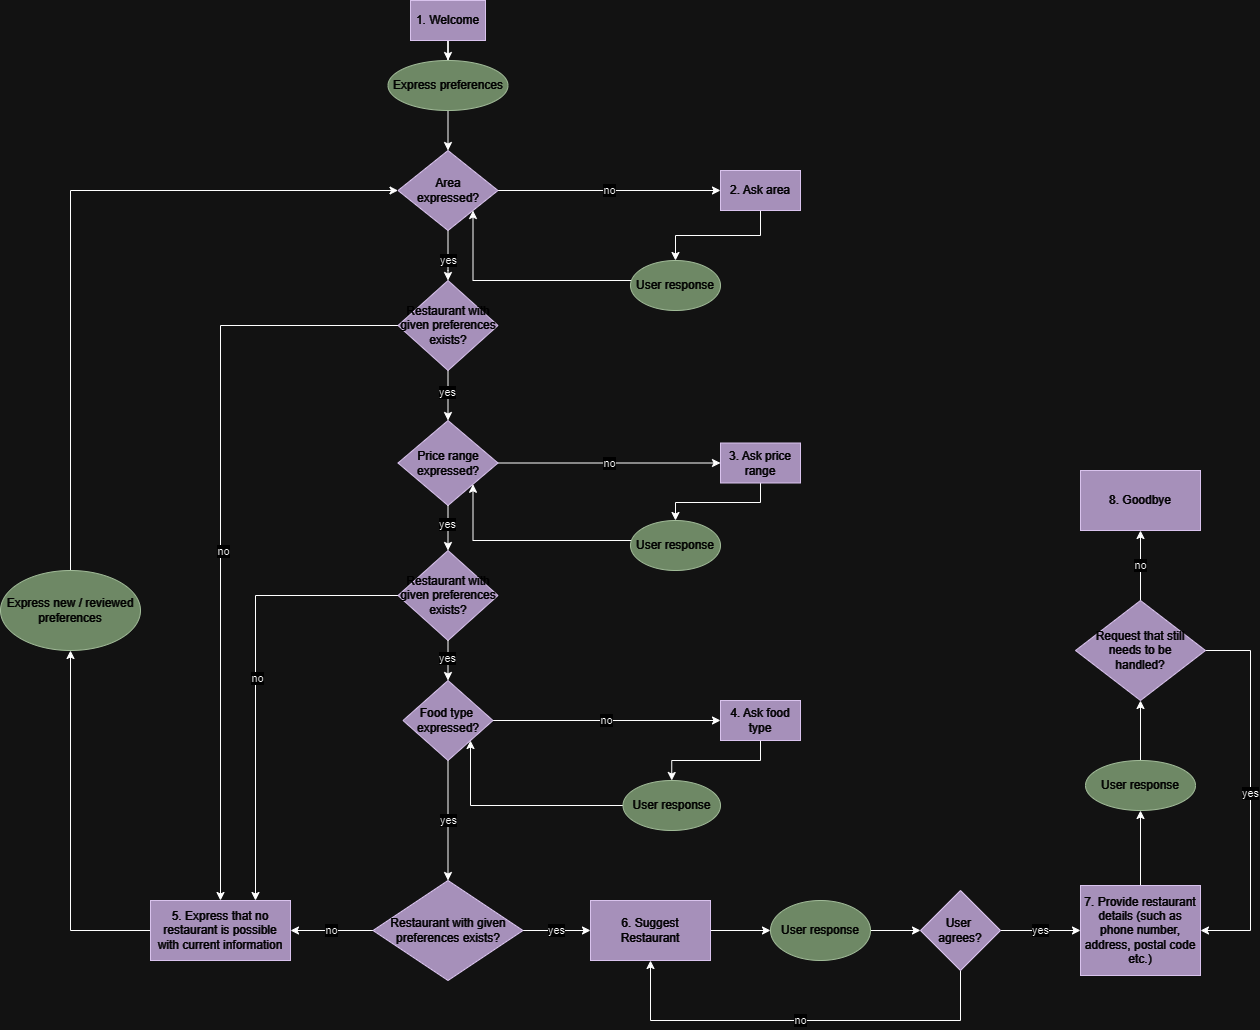

The diagram above was exported from draw.io. Its source (the exported page's mxGraphModel, read from the mxfile embedded in the PNG):
<mxGraphModel dx="2365" dy="768" grid="1" gridSize="10" guides="1" tooltips="1" connect="1" arrows="1" fold="1" page="1" pageScale="1" pageWidth="850" pageHeight="1100" math="0" shadow="0">
  <root>
    <mxCell id="0" />
    <mxCell id="1" parent="0" />
    <mxCell id="9emtBQFoJuCTRoUykFiL-3" style="edgeStyle=orthogonalEdgeStyle;rounded=0;orthogonalLoop=1;jettySize=auto;html=1;" parent="1" source="cFowtM8nGDFWOl0pQlT--1" target="9emtBQFoJuCTRoUykFiL-2" edge="1">
      <mxGeometry relative="1" as="geometry" />
    </mxCell>
    <mxCell id="cFowtM8nGDFWOl0pQlT--1" value="1. Welcome" style="rounded=0;whiteSpace=wrap;html=1;fillColor=#76608a;strokeColor=#432D57;fontColor=#ffffff;" parent="1" vertex="1">
      <mxGeometry x="-40" y="20" width="75" height="40" as="geometry" />
    </mxCell>
    <mxCell id="9emtBQFoJuCTRoUykFiL-29" style="edgeStyle=orthogonalEdgeStyle;rounded=0;orthogonalLoop=1;jettySize=auto;html=1;" parent="1" source="9emtBQFoJuCTRoUykFiL-1" target="9emtBQFoJuCTRoUykFiL-28" edge="1">
      <mxGeometry relative="1" as="geometry" />
    </mxCell>
    <mxCell id="9emtBQFoJuCTRoUykFiL-1" value="6. Suggest&lt;br&gt;Restaurant" style="rounded=0;whiteSpace=wrap;html=1;fillColor=#76608a;fontColor=#ffffff;strokeColor=#432D57;" parent="1" vertex="1">
      <mxGeometry x="140" y="920" width="120" height="60" as="geometry" />
    </mxCell>
    <mxCell id="9emtBQFoJuCTRoUykFiL-7" style="edgeStyle=orthogonalEdgeStyle;rounded=0;orthogonalLoop=1;jettySize=auto;html=1;entryX=0.5;entryY=0;entryDx=0;entryDy=0;" parent="1" source="9emtBQFoJuCTRoUykFiL-2" target="9emtBQFoJuCTRoUykFiL-4" edge="1">
      <mxGeometry relative="1" as="geometry" />
    </mxCell>
    <mxCell id="9emtBQFoJuCTRoUykFiL-2" value="Express preferences" style="ellipse;whiteSpace=wrap;html=1;fillColor=#6d8764;fontColor=#ffffff;strokeColor=#3A5431;" parent="1" vertex="1">
      <mxGeometry x="-62.5" y="80" width="120" height="50" as="geometry" />
    </mxCell>
    <mxCell id="9emtBQFoJuCTRoUykFiL-8" value="no" style="edgeStyle=orthogonalEdgeStyle;rounded=0;orthogonalLoop=1;jettySize=auto;html=1;entryX=0;entryY=0.5;entryDx=0;entryDy=0;" parent="1" source="9emtBQFoJuCTRoUykFiL-4" target="9emtBQFoJuCTRoUykFiL-9" edge="1">
      <mxGeometry relative="1" as="geometry">
        <mxPoint x="290" y="290" as="targetPoint" />
        <Array as="points">
          <mxPoint x="270" y="210" />
          <mxPoint x="270" y="210" />
        </Array>
      </mxGeometry>
    </mxCell>
    <mxCell id="9emtBQFoJuCTRoUykFiL-10" value="yes" style="edgeStyle=orthogonalEdgeStyle;rounded=0;orthogonalLoop=1;jettySize=auto;html=1;entryX=0.5;entryY=0;entryDx=0;entryDy=0;exitX=0.5;exitY=1;exitDx=0;exitDy=0;" parent="1" source="9emtBQFoJuCTRoUykFiL-4" target="SgVEHP1aC8Nxf148HGIK-3" edge="1">
      <mxGeometry x="0.2121" relative="1" as="geometry">
        <mxPoint x="-53.5" y="250" as="sourcePoint" />
        <mxPoint x="-53.5" y="415" as="targetPoint" />
        <Array as="points">
          <mxPoint x="-2" y="290" />
        </Array>
        <mxPoint as="offset" />
      </mxGeometry>
    </mxCell>
    <mxCell id="9emtBQFoJuCTRoUykFiL-4" value="Area&lt;br&gt;expressed?" style="rhombus;whiteSpace=wrap;html=1;fillColor=#76608a;fontColor=#ffffff;strokeColor=#432D57;" parent="1" vertex="1">
      <mxGeometry x="-52.5" y="170" width="100" height="80" as="geometry" />
    </mxCell>
    <mxCell id="9emtBQFoJuCTRoUykFiL-17" value="no" style="edgeStyle=orthogonalEdgeStyle;rounded=0;orthogonalLoop=1;jettySize=auto;html=1;" parent="1" source="9emtBQFoJuCTRoUykFiL-5" target="9emtBQFoJuCTRoUykFiL-15" edge="1">
      <mxGeometry relative="1" as="geometry" />
    </mxCell>
    <mxCell id="9emtBQFoJuCTRoUykFiL-5" value="Price range&lt;br&gt;expressed?" style="rhombus;whiteSpace=wrap;html=1;fillColor=#76608a;fontColor=#ffffff;strokeColor=#432D57;" parent="1" vertex="1">
      <mxGeometry x="-52.5" y="440" width="100" height="85" as="geometry" />
    </mxCell>
    <mxCell id="9emtBQFoJuCTRoUykFiL-23" value="no" style="edgeStyle=orthogonalEdgeStyle;rounded=0;orthogonalLoop=1;jettySize=auto;html=1;" parent="1" source="9emtBQFoJuCTRoUykFiL-6" target="9emtBQFoJuCTRoUykFiL-22" edge="1">
      <mxGeometry relative="1" as="geometry" />
    </mxCell>
    <mxCell id="9emtBQFoJuCTRoUykFiL-27" value="yes" style="edgeStyle=orthogonalEdgeStyle;rounded=0;orthogonalLoop=1;jettySize=auto;html=1;entryX=0.5;entryY=0;entryDx=0;entryDy=0;" parent="1" source="9emtBQFoJuCTRoUykFiL-6" target="9emtBQFoJuCTRoUykFiL-31" edge="1">
      <mxGeometry relative="1" as="geometry">
        <mxPoint x="200" y="710" as="targetPoint" />
      </mxGeometry>
    </mxCell>
    <mxCell id="9emtBQFoJuCTRoUykFiL-6" value="Food type&amp;nbsp;&lt;br&gt;expressed?" style="rhombus;whiteSpace=wrap;html=1;fillColor=#76608a;fontColor=#ffffff;strokeColor=#432D57;" parent="1" vertex="1">
      <mxGeometry x="-47.5" y="700" width="90" height="80" as="geometry" />
    </mxCell>
    <mxCell id="9emtBQFoJuCTRoUykFiL-12" style="edgeStyle=orthogonalEdgeStyle;rounded=0;orthogonalLoop=1;jettySize=auto;html=1;entryX=0.5;entryY=0;entryDx=0;entryDy=0;" parent="1" source="9emtBQFoJuCTRoUykFiL-9" target="9emtBQFoJuCTRoUykFiL-11" edge="1">
      <mxGeometry relative="1" as="geometry" />
    </mxCell>
    <mxCell id="9emtBQFoJuCTRoUykFiL-9" value="2. Ask area" style="rounded=0;whiteSpace=wrap;html=1;fillColor=#76608a;fontColor=#ffffff;strokeColor=#432D57;" parent="1" vertex="1">
      <mxGeometry x="270" y="190" width="80" height="40" as="geometry" />
    </mxCell>
    <mxCell id="9emtBQFoJuCTRoUykFiL-14" style="edgeStyle=orthogonalEdgeStyle;rounded=0;orthogonalLoop=1;jettySize=auto;html=1;exitX=0;exitY=0;exitDx=0;exitDy=0;entryX=1;entryY=1;entryDx=0;entryDy=0;" parent="1" source="9emtBQFoJuCTRoUykFiL-11" target="9emtBQFoJuCTRoUykFiL-4" edge="1">
      <mxGeometry relative="1" as="geometry">
        <Array as="points">
          <mxPoint x="193" y="300" />
          <mxPoint x="23" y="300" />
        </Array>
      </mxGeometry>
    </mxCell>
    <mxCell id="9emtBQFoJuCTRoUykFiL-11" value="User response" style="ellipse;whiteSpace=wrap;html=1;fillColor=#6d8764;fontColor=#ffffff;strokeColor=#3A5431;" parent="1" vertex="1">
      <mxGeometry x="180" y="280" width="90" height="50" as="geometry" />
    </mxCell>
    <mxCell id="9emtBQFoJuCTRoUykFiL-20" value="" style="edgeStyle=orthogonalEdgeStyle;rounded=0;orthogonalLoop=1;jettySize=auto;html=1;" parent="1" source="9emtBQFoJuCTRoUykFiL-15" target="9emtBQFoJuCTRoUykFiL-19" edge="1">
      <mxGeometry relative="1" as="geometry">
        <Array as="points">
          <mxPoint x="310" y="522" />
          <mxPoint x="225" y="522" />
        </Array>
      </mxGeometry>
    </mxCell>
    <mxCell id="9emtBQFoJuCTRoUykFiL-15" value="3. Ask price range" style="rounded=0;whiteSpace=wrap;html=1;fillColor=#76608a;fontColor=#ffffff;strokeColor=#432D57;" parent="1" vertex="1">
      <mxGeometry x="270" y="462.5" width="80" height="40" as="geometry" />
    </mxCell>
    <mxCell id="9emtBQFoJuCTRoUykFiL-21" style="edgeStyle=orthogonalEdgeStyle;rounded=0;orthogonalLoop=1;jettySize=auto;html=1;exitX=0;exitY=0;exitDx=0;exitDy=0;entryX=1;entryY=1;entryDx=0;entryDy=0;" parent="1" source="9emtBQFoJuCTRoUykFiL-19" target="9emtBQFoJuCTRoUykFiL-5" edge="1">
      <mxGeometry relative="1" as="geometry">
        <Array as="points">
          <mxPoint x="193" y="560" />
          <mxPoint x="22" y="560" />
        </Array>
      </mxGeometry>
    </mxCell>
    <mxCell id="9emtBQFoJuCTRoUykFiL-19" value="User response" style="ellipse;whiteSpace=wrap;html=1;fillColor=#6d8764;fontColor=#ffffff;strokeColor=#3A5431;" parent="1" vertex="1">
      <mxGeometry x="180" y="540" width="90" height="50" as="geometry" />
    </mxCell>
    <mxCell id="SgVEHP1aC8Nxf148HGIK-15" style="edgeStyle=orthogonalEdgeStyle;rounded=0;orthogonalLoop=1;jettySize=auto;html=1;exitX=0.5;exitY=1;exitDx=0;exitDy=0;entryX=0.5;entryY=0;entryDx=0;entryDy=0;" edge="1" parent="1" source="9emtBQFoJuCTRoUykFiL-22" target="9emtBQFoJuCTRoUykFiL-24">
      <mxGeometry relative="1" as="geometry" />
    </mxCell>
    <mxCell id="9emtBQFoJuCTRoUykFiL-22" value="4. Ask food type" style="rounded=0;whiteSpace=wrap;html=1;fillColor=#76608a;fontColor=#ffffff;strokeColor=#432D57;" parent="1" vertex="1">
      <mxGeometry x="270" y="720" width="80" height="40" as="geometry" />
    </mxCell>
    <mxCell id="SgVEHP1aC8Nxf148HGIK-16" style="edgeStyle=orthogonalEdgeStyle;rounded=0;orthogonalLoop=1;jettySize=auto;html=1;exitX=0;exitY=0.5;exitDx=0;exitDy=0;entryX=1;entryY=1;entryDx=0;entryDy=0;" edge="1" parent="1" source="9emtBQFoJuCTRoUykFiL-24" target="9emtBQFoJuCTRoUykFiL-6">
      <mxGeometry relative="1" as="geometry">
        <Array as="points">
          <mxPoint x="20" y="825" />
        </Array>
      </mxGeometry>
    </mxCell>
    <mxCell id="9emtBQFoJuCTRoUykFiL-24" value="User response" style="ellipse;whiteSpace=wrap;html=1;fillColor=#6d8764;fontColor=#ffffff;strokeColor=#3A5431;" parent="1" vertex="1">
      <mxGeometry x="172.5" y="800" width="97.5" height="50" as="geometry" />
    </mxCell>
    <mxCell id="9emtBQFoJuCTRoUykFiL-35" value="" style="edgeStyle=orthogonalEdgeStyle;rounded=0;orthogonalLoop=1;jettySize=auto;html=1;" parent="1" source="9emtBQFoJuCTRoUykFiL-28" target="9emtBQFoJuCTRoUykFiL-34" edge="1">
      <mxGeometry relative="1" as="geometry" />
    </mxCell>
    <mxCell id="9emtBQFoJuCTRoUykFiL-28" value="User response" style="ellipse;whiteSpace=wrap;html=1;fillColor=#6d8764;fontColor=#ffffff;strokeColor=#3A5431;" parent="1" vertex="1">
      <mxGeometry x="320" y="920" width="100" height="60" as="geometry" />
    </mxCell>
    <mxCell id="9emtBQFoJuCTRoUykFiL-32" value="yes" style="edgeStyle=orthogonalEdgeStyle;rounded=0;orthogonalLoop=1;jettySize=auto;html=1;" parent="1" source="9emtBQFoJuCTRoUykFiL-31" target="9emtBQFoJuCTRoUykFiL-1" edge="1">
      <mxGeometry relative="1" as="geometry" />
    </mxCell>
    <mxCell id="9emtBQFoJuCTRoUykFiL-33" value="no" style="edgeStyle=orthogonalEdgeStyle;rounded=0;orthogonalLoop=1;jettySize=auto;html=1;entryX=1;entryY=0.5;entryDx=0;entryDy=0;" parent="1" source="9emtBQFoJuCTRoUykFiL-31" target="9emtBQFoJuCTRoUykFiL-40" edge="1">
      <mxGeometry relative="1" as="geometry">
        <mxPoint x="50" y="750" as="targetPoint" />
      </mxGeometry>
    </mxCell>
    <mxCell id="9emtBQFoJuCTRoUykFiL-31" value="Restaurant with given preferences exists?" style="rhombus;whiteSpace=wrap;html=1;fillColor=#76608a;fontColor=#ffffff;strokeColor=#432D57;" parent="1" vertex="1">
      <mxGeometry x="-77.5" y="900" width="150" height="100" as="geometry" />
    </mxCell>
    <mxCell id="9emtBQFoJuCTRoUykFiL-36" value="no" style="edgeStyle=orthogonalEdgeStyle;rounded=0;orthogonalLoop=1;jettySize=auto;html=1;entryX=0.5;entryY=1;entryDx=0;entryDy=0;exitX=0.5;exitY=1;exitDx=0;exitDy=0;" parent="1" target="9emtBQFoJuCTRoUykFiL-1" edge="1" source="9emtBQFoJuCTRoUykFiL-34">
      <mxGeometry relative="1" as="geometry">
        <mxPoint x="200" y="960" as="targetPoint" />
        <mxPoint x="500" y="870" as="sourcePoint" />
        <Array as="points">
          <mxPoint x="510" y="1040" />
          <mxPoint x="200" y="1040" />
        </Array>
        <mxPoint as="offset" />
      </mxGeometry>
    </mxCell>
    <mxCell id="9emtBQFoJuCTRoUykFiL-39" value="yes" style="edgeStyle=orthogonalEdgeStyle;rounded=0;orthogonalLoop=1;jettySize=auto;html=1;entryX=0;entryY=0.5;entryDx=0;entryDy=0;" parent="1" source="9emtBQFoJuCTRoUykFiL-34" target="9emtBQFoJuCTRoUykFiL-46" edge="1">
      <mxGeometry relative="1" as="geometry">
        <mxPoint x="590" y="870" as="targetPoint" />
      </mxGeometry>
    </mxCell>
    <mxCell id="9emtBQFoJuCTRoUykFiL-34" value="User&amp;nbsp;&lt;br&gt;agrees?" style="rhombus;whiteSpace=wrap;html=1;fillColor=#76608a;fontColor=#ffffff;strokeColor=#432D57;" parent="1" vertex="1">
      <mxGeometry x="470" y="910" width="80" height="80" as="geometry" />
    </mxCell>
    <mxCell id="9emtBQFoJuCTRoUykFiL-42" value="" style="edgeStyle=orthogonalEdgeStyle;rounded=0;orthogonalLoop=1;jettySize=auto;html=1;" parent="1" source="9emtBQFoJuCTRoUykFiL-40" target="9emtBQFoJuCTRoUykFiL-41" edge="1">
      <mxGeometry relative="1" as="geometry" />
    </mxCell>
    <mxCell id="9emtBQFoJuCTRoUykFiL-40" value="5. Express that no restaurant is possible with current information" style="rounded=0;whiteSpace=wrap;html=1;fillColor=#76608a;fontColor=#ffffff;strokeColor=#432D57;" parent="1" vertex="1">
      <mxGeometry x="-300" y="920" width="140" height="60" as="geometry" />
    </mxCell>
    <mxCell id="9emtBQFoJuCTRoUykFiL-43" style="edgeStyle=orthogonalEdgeStyle;rounded=0;orthogonalLoop=1;jettySize=auto;html=1;exitX=0.5;exitY=0;exitDx=0;exitDy=0;entryX=0;entryY=0.5;entryDx=0;entryDy=0;" parent="1" source="9emtBQFoJuCTRoUykFiL-41" target="9emtBQFoJuCTRoUykFiL-4" edge="1">
      <mxGeometry relative="1" as="geometry">
        <mxPoint x="-20" y="500" as="targetPoint" />
      </mxGeometry>
    </mxCell>
    <mxCell id="9emtBQFoJuCTRoUykFiL-41" value="Express new / reviewed preferences" style="ellipse;whiteSpace=wrap;html=1;fillColor=#6d8764;fontColor=#ffffff;strokeColor=#3A5431;" parent="1" vertex="1">
      <mxGeometry x="-450" y="590" width="140" height="80" as="geometry" />
    </mxCell>
    <mxCell id="9emtBQFoJuCTRoUykFiL-44" value="8. Goodbye" style="rounded=0;whiteSpace=wrap;html=1;fillColor=#76608a;fontColor=#ffffff;strokeColor=#432D57;" parent="1" vertex="1">
      <mxGeometry x="630" y="490" width="120" height="60" as="geometry" />
    </mxCell>
    <mxCell id="9emtBQFoJuCTRoUykFiL-49" value="" style="edgeStyle=orthogonalEdgeStyle;rounded=0;orthogonalLoop=1;jettySize=auto;html=1;" parent="1" source="9emtBQFoJuCTRoUykFiL-46" target="9emtBQFoJuCTRoUykFiL-48" edge="1">
      <mxGeometry relative="1" as="geometry" />
    </mxCell>
    <mxCell id="9emtBQFoJuCTRoUykFiL-46" value="7. Provide restaurant details (such as phone number, address, postal code etc.)" style="rounded=0;whiteSpace=wrap;html=1;fillColor=#76608a;fontColor=#ffffff;strokeColor=#432D57;" parent="1" vertex="1">
      <mxGeometry x="630" y="905" width="120" height="90" as="geometry" />
    </mxCell>
    <mxCell id="9emtBQFoJuCTRoUykFiL-51" value="" style="edgeStyle=orthogonalEdgeStyle;rounded=0;orthogonalLoop=1;jettySize=auto;html=1;" parent="1" source="9emtBQFoJuCTRoUykFiL-48" target="9emtBQFoJuCTRoUykFiL-50" edge="1">
      <mxGeometry relative="1" as="geometry" />
    </mxCell>
    <mxCell id="9emtBQFoJuCTRoUykFiL-48" value="User response" style="ellipse;whiteSpace=wrap;html=1;fillColor=#6d8764;fontColor=#ffffff;strokeColor=#3A5431;" parent="1" vertex="1">
      <mxGeometry x="635" y="780" width="110" height="50" as="geometry" />
    </mxCell>
    <mxCell id="9emtBQFoJuCTRoUykFiL-52" value="no" style="edgeStyle=orthogonalEdgeStyle;rounded=0;orthogonalLoop=1;jettySize=auto;html=1;" parent="1" source="9emtBQFoJuCTRoUykFiL-50" target="9emtBQFoJuCTRoUykFiL-44" edge="1">
      <mxGeometry relative="1" as="geometry" />
    </mxCell>
    <mxCell id="9emtBQFoJuCTRoUykFiL-53" value="yes" style="edgeStyle=orthogonalEdgeStyle;rounded=0;orthogonalLoop=1;jettySize=auto;html=1;exitX=1;exitY=0.5;exitDx=0;exitDy=0;entryX=1;entryY=0.5;entryDx=0;entryDy=0;" parent="1" source="9emtBQFoJuCTRoUykFiL-50" target="9emtBQFoJuCTRoUykFiL-46" edge="1">
      <mxGeometry relative="1" as="geometry">
        <Array as="points">
          <mxPoint x="800" y="670" />
          <mxPoint x="800" y="950" />
        </Array>
      </mxGeometry>
    </mxCell>
    <mxCell id="9emtBQFoJuCTRoUykFiL-50" value="Request that still &lt;br&gt;needs to be &lt;br&gt;handled?" style="rhombus;whiteSpace=wrap;html=1;fillColor=#76608a;fontColor=#ffffff;strokeColor=#432D57;" parent="1" vertex="1">
      <mxGeometry x="625" y="620" width="130" height="100" as="geometry" />
    </mxCell>
    <mxCell id="SgVEHP1aC8Nxf148HGIK-4" style="edgeStyle=orthogonalEdgeStyle;rounded=0;orthogonalLoop=1;jettySize=auto;html=1;exitX=0;exitY=0.5;exitDx=0;exitDy=0;entryX=0.5;entryY=0;entryDx=0;entryDy=0;" edge="1" parent="1" source="SgVEHP1aC8Nxf148HGIK-3" target="9emtBQFoJuCTRoUykFiL-40">
      <mxGeometry relative="1" as="geometry" />
    </mxCell>
    <mxCell id="SgVEHP1aC8Nxf148HGIK-5" value="no" style="edgeLabel;html=1;align=center;verticalAlign=middle;resizable=0;points=[];" vertex="1" connectable="0" parent="SgVEHP1aC8Nxf148HGIK-4">
      <mxGeometry x="0.0682" y="2" relative="1" as="geometry">
        <mxPoint as="offset" />
      </mxGeometry>
    </mxCell>
    <mxCell id="SgVEHP1aC8Nxf148HGIK-6" style="edgeStyle=orthogonalEdgeStyle;rounded=0;orthogonalLoop=1;jettySize=auto;html=1;exitX=0.5;exitY=1;exitDx=0;exitDy=0;entryX=0.5;entryY=0;entryDx=0;entryDy=0;" edge="1" parent="1" source="SgVEHP1aC8Nxf148HGIK-3" target="9emtBQFoJuCTRoUykFiL-5">
      <mxGeometry relative="1" as="geometry" />
    </mxCell>
    <mxCell id="SgVEHP1aC8Nxf148HGIK-7" value="yes" style="edgeLabel;html=1;align=center;verticalAlign=middle;resizable=0;points=[];" vertex="1" connectable="0" parent="SgVEHP1aC8Nxf148HGIK-6">
      <mxGeometry x="-0.1556" y="-1" relative="1" as="geometry">
        <mxPoint as="offset" />
      </mxGeometry>
    </mxCell>
    <mxCell id="SgVEHP1aC8Nxf148HGIK-3" value="Restaurant with given preferences exists?" style="rhombus;whiteSpace=wrap;html=1;fillColor=#76608a;fontColor=#ffffff;strokeColor=#432D57;" vertex="1" parent="1">
      <mxGeometry x="-52.5" y="300" width="100" height="90" as="geometry" />
    </mxCell>
    <mxCell id="SgVEHP1aC8Nxf148HGIK-21" style="edgeStyle=orthogonalEdgeStyle;rounded=0;orthogonalLoop=1;jettySize=auto;html=1;exitX=0;exitY=0.5;exitDx=0;exitDy=0;entryX=0.75;entryY=0;entryDx=0;entryDy=0;" edge="1" parent="1" source="SgVEHP1aC8Nxf148HGIK-10" target="9emtBQFoJuCTRoUykFiL-40">
      <mxGeometry relative="1" as="geometry" />
    </mxCell>
    <mxCell id="SgVEHP1aC8Nxf148HGIK-22" value="no" style="edgeLabel;html=1;align=center;verticalAlign=middle;resizable=0;points=[];" vertex="1" connectable="0" parent="SgVEHP1aC8Nxf148HGIK-21">
      <mxGeometry x="0.0071" y="1" relative="1" as="geometry">
        <mxPoint as="offset" />
      </mxGeometry>
    </mxCell>
    <mxCell id="SgVEHP1aC8Nxf148HGIK-10" value="Restaurant with given preferences exists?" style="rhombus;whiteSpace=wrap;html=1;fillColor=#76608a;fontColor=#ffffff;strokeColor=#432D57;" vertex="1" parent="1">
      <mxGeometry x="-52.5" y="570" width="100" height="90" as="geometry" />
    </mxCell>
    <mxCell id="SgVEHP1aC8Nxf148HGIK-11" style="edgeStyle=orthogonalEdgeStyle;rounded=0;orthogonalLoop=1;jettySize=auto;html=1;" edge="1" parent="1" source="9emtBQFoJuCTRoUykFiL-5" target="SgVEHP1aC8Nxf148HGIK-10">
      <mxGeometry relative="1" as="geometry">
        <mxPoint x="-2.24" y="525" as="sourcePoint" />
        <mxPoint x="-2.24" y="575" as="targetPoint" />
        <Array as="points" />
      </mxGeometry>
    </mxCell>
    <mxCell id="SgVEHP1aC8Nxf148HGIK-12" value="yes" style="edgeLabel;html=1;align=center;verticalAlign=middle;resizable=0;points=[];" vertex="1" connectable="0" parent="SgVEHP1aC8Nxf148HGIK-11">
      <mxGeometry x="-0.1556" y="-1" relative="1" as="geometry">
        <mxPoint as="offset" />
      </mxGeometry>
    </mxCell>
    <mxCell id="SgVEHP1aC8Nxf148HGIK-13" style="edgeStyle=orthogonalEdgeStyle;rounded=0;orthogonalLoop=1;jettySize=auto;html=1;" edge="1" parent="1" source="SgVEHP1aC8Nxf148HGIK-10" target="9emtBQFoJuCTRoUykFiL-6">
      <mxGeometry relative="1" as="geometry">
        <mxPoint x="-1" y="670" as="sourcePoint" />
        <mxPoint x="-1" y="715" as="targetPoint" />
        <Array as="points" />
      </mxGeometry>
    </mxCell>
    <mxCell id="SgVEHP1aC8Nxf148HGIK-14" value="yes" style="edgeLabel;html=1;align=center;verticalAlign=middle;resizable=0;points=[];" vertex="1" connectable="0" parent="SgVEHP1aC8Nxf148HGIK-13">
      <mxGeometry x="-0.1556" y="-1" relative="1" as="geometry">
        <mxPoint as="offset" />
      </mxGeometry>
    </mxCell>
  </root>
</mxGraphModel>